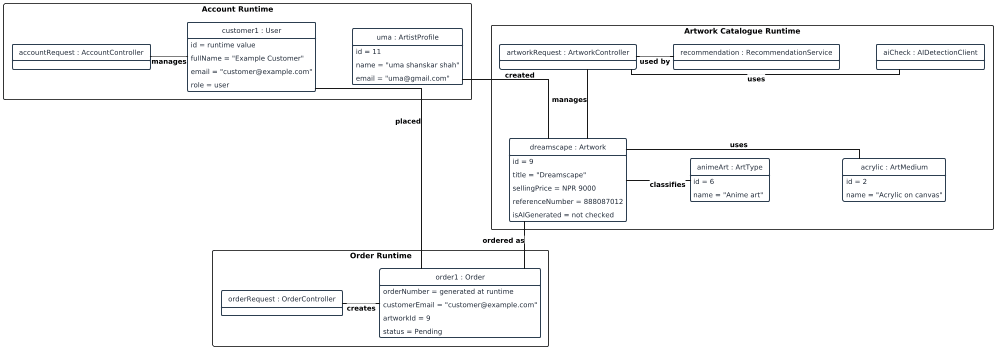

The diagram above was rendered by PlantUML. Its source (embedded in the PNG):
@startuml
top to bottom direction
scale max 1000*1414

skinparam backgroundColor #FFFFFF
skinparam classAttributeIconSize 0
skinparam shadowing false
skinparam packageStyle rectangle
skinparam linetype ortho
skinparam nodesep 70
skinparam ranksep 90
skinparam ArrowFontStyle bold

<style>
objectDiagram {
  object {
    BackgroundColor #FFFFFF
    LineColor #2C3E50
    FontColor #1F2937
    FontSize 13
    LineThickness 2
    Padding 8
  }

  package {
    BackgroundColor #FFFFFF
    LineColor #667085
    FontColor #1F2937
    LineThickness 2
    Padding 10
  }
}
</style>

package "Account Runtime" as AccountRuntime {
  object "accountRequest : AccountController" as AccountRequest

  object "customer1 : User" as Customer {
    id = runtime value
    <size:5><color:transparent>.</color></size>
    fullName = "Example Customer"
    <size:5><color:transparent>.</color></size>
    email = "customer@example.com"
    <size:5><color:transparent>.</color></size>
    role = user
  }

  object "uma : ArtistProfile" as Artist {
    id = 11
    <size:5><color:transparent>.</color></size>
    name = "uma shanskar shah"
    <size:5><color:transparent>.</color></size>
    email = "uma@gmail.com"
  }

  AccountRequest -[thickness=2]right- Customer : <back:#FFFFFF>manages</back>
}

package "Artwork Catalogue Runtime" as CatalogueRuntime {
  object "recommendation : RecommendationService" as Recommendation
  object "artworkRequest : ArtworkController" as ArtworkRequest
  object "aiCheck : AIDetectionClient" as AICheck

  object "animeArt : ArtType" as ArtType {
    id = 6
    <size:5><color:transparent>.</color></size>
    name = "Anime art"
  }

  object "dreamscape : Artwork" as Artwork {
    id = 9
    <size:5><color:transparent>.</color></size>
    title = "Dreamscape"
    <size:5><color:transparent>.</color></size>
    sellingPrice = NPR 9000
    <size:5><color:transparent>.</color></size>
    referenceNumber = 888087012
    <size:5><color:transparent>.</color></size>
    isAIGenerated = not checked
  }

  object "acrylic : ArtMedium" as ArtMedium {
    id = 2
    <size:5><color:transparent>.</color></size>
    name = "Acrylic on canvas"
  }

  Recommendation -[thickness=2]right- ArtworkRequest : <back:#FFFFFF>used by</back>
  ArtworkRequest -[thickness=2]right- AICheck : <back:#FFFFFF>uses</back>

  Recommendation -[hidden]down- ArtType
  ArtworkRequest -[thickness=2]down- Artwork : <back:#FFFFFF>manages</back>

  AICheck -[hidden]down- ArtMedium

  ArtType -[thickness=2]right- Artwork : <back:#FFFFFF>classifies</back>
  Artwork -[thickness=2]right- ArtMedium : <back:#FFFFFF>uses</back>
}

package "Order Runtime" as OrderRuntime {
  object "orderRequest : OrderController" as OrderRequest

  object "order1 : Order" as Order {
    orderNumber = generated at runtime
    <size:5><color:transparent>.</color></size>
    customerEmail = "customer@example.com"
    <size:5><color:transparent>.</color></size>
    artworkId = 9
    <size:5><color:transparent>.</color></size>
    status = Pending
  }

  OrderRequest -[thickness=2]right- Order : <back:#FFFFFF>creates</back>
}

Artist -[thickness=2]down- Artwork : <back:#FFFFFF>created</back>
Customer -[thickness=2]down- Order : <back:#FFFFFF>placed</back>
Artwork -[thickness=2]down- Order : <back:#FFFFFF>ordered as</back>
@enduml